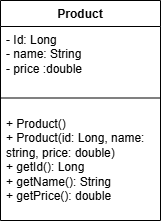

The diagram above was exported from draw.io. Its source (the exported page's mxGraphModel, read from the mxfile embedded in the PNG):
<mxGraphModel dx="597" dy="454" grid="1" gridSize="10" guides="1" tooltips="1" connect="1" arrows="1" fold="1" page="1" pageScale="1" pageWidth="850" pageHeight="1100" math="0" shadow="0">
  <root>
    <mxCell id="0" />
    <mxCell id="1" parent="0" />
    <mxCell id="bk1D3PRwQtN3tyeNOd-9-1" parent="1" style="swimlane;fontStyle=1;align=center;verticalAlign=top;childLayout=stackLayout;horizontal=1;startSize=26;horizontalStack=0;resizeParent=1;resizeParentMax=0;resizeLast=0;collapsible=1;marginBottom=0;whiteSpace=wrap;html=1;" value="Product" vertex="1">
      <mxGeometry height="220" width="160" x="230" y="110" as="geometry" />
    </mxCell>
    <mxCell id="bk1D3PRwQtN3tyeNOd-9-2" parent="bk1D3PRwQtN3tyeNOd-9-1" style="text;strokeColor=none;fillColor=none;align=left;verticalAlign=top;spacingLeft=4;spacingRight=4;overflow=hidden;rotatable=0;points=[[0,0.5],[1,0.5]];portConstraint=eastwest;whiteSpace=wrap;html=1;" value="- Id: Long&lt;div&gt;- name: String&lt;/div&gt;&lt;div&gt;- price :double&lt;/div&gt;" vertex="1">
      <mxGeometry height="59" width="160" y="26" as="geometry" />
    </mxCell>
    <mxCell id="bk1D3PRwQtN3tyeNOd-9-3" parent="bk1D3PRwQtN3tyeNOd-9-1" style="line;strokeWidth=1;fillColor=none;align=left;verticalAlign=middle;spacingTop=-1;spacingLeft=3;spacingRight=3;rotatable=0;labelPosition=right;points=[];portConstraint=eastwest;strokeColor=inherit;" value="" vertex="1">
      <mxGeometry height="25" width="160" y="85" as="geometry" />
    </mxCell>
    <mxCell id="bk1D3PRwQtN3tyeNOd-9-4" parent="bk1D3PRwQtN3tyeNOd-9-1" style="text;strokeColor=none;fillColor=none;align=left;verticalAlign=top;spacingLeft=4;spacingRight=4;overflow=hidden;rotatable=0;points=[[0,0.5],[1,0.5]];portConstraint=eastwest;whiteSpace=wrap;html=1;" value="+ Product()&lt;div&gt;+ Product(id: Long, name: string, price: double)&lt;/div&gt;&lt;div&gt;+ getId(): Long&lt;/div&gt;&lt;div&gt;+ getName(): String&lt;/div&gt;&lt;div&gt;+ getPrice(): double&lt;/div&gt;&lt;div&gt;&lt;br&gt;&lt;/div&gt;" vertex="1">
      <mxGeometry height="110" width="160" y="110" as="geometry" />
    </mxCell>
  </root>
</mxGraphModel>